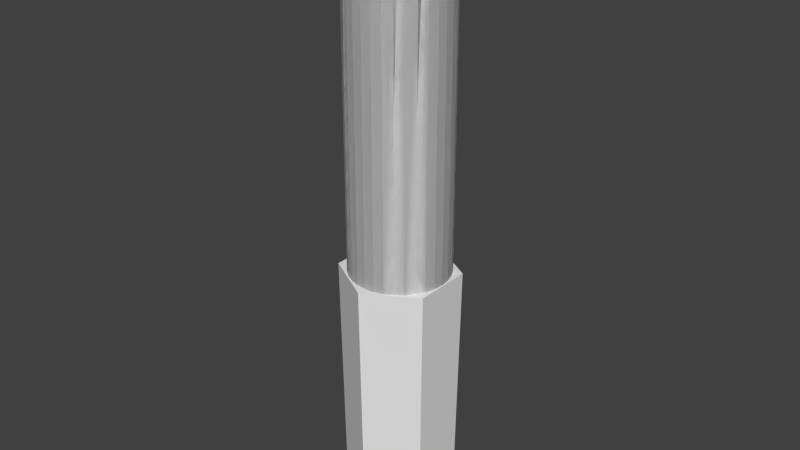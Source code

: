 # Source: shaft_tmp.blend  (saved by Blender 2.73.0; exported with 4.5.12 LTS)
import bpy
from mathutils import Matrix  # noqa: F401  (used for matrix-valued properties, if any)

bpy.ops.wm.read_factory_settings(use_empty=True)
scene = bpy.context.scene
scene.name = 'Scene'

# ---- collections
col_collection_1 = bpy.data.collections.new('Collection 1'); scene.collection.children.link(col_collection_1)

# ---- world
world_world = bpy.data.worlds.new('World'); scene.world = world_world
world_world.color = (0.05088, 0.05088, 0.05088)
world_world.use_sun_shadow = False
world_world.sun_shadow_jitter_overblur = 0.0
world_world.cycles.sampling_method = 'MANUAL'
world_world.cycles.sample_map_resolution = 256

# ---- meshes
me_cylinder = bpy.data.meshes.new('Cylinder')
me_cylinder.from_pydata([(0.0, 3.75, -12.5), (0.0, 3.75, 12.5), (0.7316, 3.678, 12.5), (0.7316, 3.678, -12.5), (1.435, 3.465, -12.5), (2.083, 3.118, -12.5), (2.652, 2.652, -12.5), (3.118, 2.083, -12.5), (3.465, 1.435, -12.5), (3.678, 0.7316, -12.5), (3.75, 2.831e-07, -12.5), (3.678, -0.7316, -12.5), (3.465, -1.435, -12.5), (3.118, -2.083, -12.5), (2.652, -2.652, -12.5), (2.083, -3.118, -12.5), (1.435, -3.465, -12.5), (0.7316, -3.678, -12.5), (-1.222e-06, -3.75, -12.5), (-0.7316, -3.678, -12.5), (-1.435, -3.465, -12.5), (-2.083, -3.118, -12.5), (-2.652, -2.652, -12.5), (-3.118, -2.083, -12.5), (-3.465, -1.435, -12.5), (-3.678, -0.7316, -12.5), (-3.75, 3.621e-06, -12.5), (-3.678, 0.7316, -12.5), (-3.465, 1.435, -12.5), (-3.118, 2.083, -12.5), (-2.652, 2.652, -12.5), (-2.083, 3.118, -12.5), (-1.435, 3.465, -12.5), (-0.7316, 3.678, -12.5), (-0.7316, 3.678, 12.5), (-1.222e-06, -3.75, 12.5), (-1.086e-06, -2.893, 12.5), (-0.5644, -2.837, 12.5), (-1.107, -2.673, 12.5), (-1.607, -2.405, 12.5), (-2.405, 1.607, 12.5), (-2.046, 2.046, 12.5), (-1.607, 2.405, 12.5), (-1.107, 2.673, 12.5), (-0.5644, 2.837, 12.5), (-1.277e-07, 2.893, 12.5), (0.5644, 2.837, 12.5), (-1.435, 3.465, 12.5), (-2.083, 3.118, 12.5), (-2.652, 2.652, 12.5), (-3.118, 2.083, 12.5), (-3.465, 1.435, 12.5), (-3.678, 0.7316, 12.5), (-3.75, 3.621e-06, 12.5), (-3.678, -0.7316, 12.5), (-3.465, -1.435, 12.5), (-3.118, -2.083, 12.5), (-2.652, -2.652, 12.5), (-2.083, -3.118, 12.5), (-1.435, -3.465, 12.5), (-0.7316, -3.678, 12.5), (1.107, 2.673, 12.5), (1.607, 2.405, 12.5), (2.405, -1.607, 12.5), (2.046, -2.046, 12.5), (1.607, -2.405, 12.5), (1.107, -2.673, 12.5), (0.5644, -2.837, 12.5), (0.7316, -3.678, 12.5), (1.435, -3.465, 12.5), (2.083, -3.118, 12.5), (2.652, -2.652, 12.5), (3.118, -2.083, 12.5), (3.465, -1.435, 12.5), (3.678, -0.7316, 12.5), (3.75, 2.831e-07, 12.5), (3.678, 0.7316, 12.5), (3.465, 1.435, 12.5), (3.118, 2.083, 12.5), (2.652, 2.652, 12.5), (2.083, 3.118, 12.5), (1.435, 3.465, 12.5), (-1.277e-07, 2.893, 4.991), (0.5644, 2.837, 4.991), (1.107, 2.673, 4.991), (-0.5644, 2.837, 4.991), (-1.107, 2.673, 4.991), (-1.607, 2.405, 4.991), (-2.046, 2.046, 4.991), (-2.405, 1.607, 4.991), (-1.607, -2.405, 4.991), (-1.107, -2.673, 4.991), (-0.5644, -2.837, 4.991), (-1.086e-06, -2.893, 4.991), (0.5644, -2.837, 4.991), (1.107, -2.673, 4.991), (1.607, -2.405, 4.991), (2.046, -2.046, 4.991), (2.405, -1.607, 4.991), (1.607, 2.405, 4.991)], [], [(0, 1, 2, 3), (0, 3, 4, 5, 6, 7, 8, 9, 10, 11, 12, 13, 14, 15, 16, 17, 18, 19, 20, 21, 22, 23, 24, 25, 26, 27, 28, 29, 30, 31, 32, 33), (33, 34, 1, 0), (35, 36, 37, 38, 39, 40, 41, 42, 43, 44, 45, 46, 34, 47, 48, 49, 50, 51, 52, 53, 54, 55, 56, 57, 58, 59, 60), (1, 34, 46, 61, 62, 63, 64, 65, 66, 67, 36, 35, 68, 69, 70, 71, 72, 73, 74, 75, 76, 77, 78, 79, 80, 81, 2), (3, 2, 81, 4), (4, 81, 80, 5), (5, 80, 79, 6), (6, 79, 78, 7), (7, 78, 77, 8), (8, 77, 76, 9), (9, 76, 75, 10), (10, 75, 74, 11), (11, 74, 73, 12), (12, 73, 72, 13), (13, 72, 71, 14), (14, 71, 70, 15), (15, 70, 69, 16), (16, 69, 68, 17), (17, 68, 35, 18), (18, 35, 60, 19), (19, 60, 59, 20), (20, 59, 58, 21), (21, 58, 57, 22), (22, 57, 56, 23), (23, 56, 55, 24), (24, 55, 54, 25), (25, 54, 53, 26), (26, 53, 52, 27), (27, 52, 51, 28), (28, 51, 50, 29), (29, 50, 49, 30), (30, 49, 48, 31), (31, 48, 47, 32), (32, 47, 34, 33), (46, 45, 82, 83), (61, 46, 83, 84), (82, 85, 86, 87, 88, 89, 90, 91, 92, 93, 94, 95, 96, 97, 98, 99, 84, 83), (45, 44, 85, 82), (62, 61, 84, 99), (63, 62, 99, 98), (64, 63, 98, 97), (65, 64, 97, 96), (66, 65, 96, 95), (67, 66, 95, 94), (36, 67, 94, 93), (37, 36, 93, 92), (38, 37, 92, 91), (39, 38, 91, 90), (40, 39, 90, 89), (41, 40, 89, 88), (42, 41, 88, 87), (43, 42, 87, 86), (44, 43, 86, 85)])
me_cylinder.use_remesh_preserve_volume = False
me_cylinder.use_remesh_preserve_attributes = False
me_cylinder.use_mirror_vertex_groups = False
me_cylinder.update()
me_circle_002 = bpy.data.meshes.new('Circle.002')
me_circle_002.from_pydata([(5.269e-09, 3.875, 0.0), (-3.356, 1.937, 0.0), (-3.356, -1.937, 0.0), (3.44e-07, -3.875, 0.0), (3.356, -1.937, 0.0), (3.356, 1.937, 0.0), (0.0, 4.15, 18.18), (-3.594, 2.075, 18.18), (-3.594, -2.075, 18.18), (3.628e-07, -4.15, 18.18), (3.594, -2.075, 18.18), (3.594, 2.075, 18.18)], [], [(7, 8, 9, 10, 11, 6), (5, 0, 6, 11), (4, 5, 11, 10), (3, 4, 10, 9), (2, 3, 9, 8), (1, 2, 8, 7), (0, 1, 7, 6), (1, 0, 5, 4, 3, 2)])
me_circle_002.use_remesh_preserve_volume = False
me_circle_002.use_remesh_preserve_attributes = False
me_circle_002.use_mirror_vertex_groups = False
me_circle_002.update()

# ---- objects
ob_cylinder = bpy.data.objects.new('Cylinder', me_cylinder)
ob_circle = bpy.data.objects.new('Circle', me_circle_002)

# ---- transforms, parenting, visibility, modifiers, constraints
ob_cylinder.location = (0.0, 0.0, 30.28)
ob_cylinder.scale = (0.9333, 0.9333, 1.0)
ob_cylinder.lineart.crease_threshold = 0.0
ob_circle.location = (0.0, 0.0, 0.0)
ob_circle.lineart.crease_threshold = 0.0
_m = ob_circle.modifiers.new('Boolean', 'BOOLEAN')
_m.object = ob_cylinder
_m.operation = 'UNION'
_m.solver = 'FAST'

# ---- collection membership
col_collection_1.objects.link(ob_cylinder)
col_collection_1.objects.link(ob_circle)

# ---- scene / render settings (as saved in the file)
scene.frame_start = 1; scene.frame_end = 250; scene.frame_set(1)
scene.render.engine = 'BLENDER_EEVEE_NEXT'
scene.render.resolution_percentage = 50
scene.render.dither_intensity = 0.0
scene.cycles.use_denoising = False
scene.cycles.samples = 10
scene.cycles.sampling_pattern = 'TABULATED_SOBOL'
scene.cycles.light_sampling_threshold = 0.0
scene.cycles.use_adaptive_sampling = False
scene.cycles.use_light_tree = False
scene.cycles.blur_glossy = 0.0
scene.cycles.pixel_filter_type = 'GAUSSIAN'
scene.cycles.sample_clamp_indirect = 0.0
scene.view_settings.view_transform = 'Standard'
bpy.context.view_layer.update()

# ---- added for rendering (the .blend has no active camera and no usable light): camera, sun
cam_auto = bpy.data.cameras.new('AutoCamera')
cam_auto.lens = 50.0
cam_auto.sensor_width = 36.0
cam_auto.clip_end = 1000.0
ob_auto_camera = bpy.data.objects.new('AutoCamera', cam_auto)
scene.collection.objects.link(ob_auto_camera)
ob_auto_camera.location = (40.8619, -49.0342, 54.0783)
ob_auto_camera.rotation_euler = (1.09748, -7.21219e-08, 0.694738)
scene.camera = ob_auto_camera
light_auto_sun = bpy.data.lights.new('AutoSun', 'SUN')
light_auto_sun.energy = 3.0
light_auto_sun.angle = 0.0523599
ob_auto_sun = bpy.data.objects.new('AutoSun', light_auto_sun)
scene.collection.objects.link(ob_auto_sun)
ob_auto_sun.rotation_euler = (0.872665, 0.174533, 0.523599)
bpy.context.view_layer.update()
